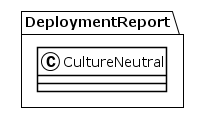

The diagram above was rendered by PlantUML. Its source (embedded in the PNG):
@startuml
!theme plain
package DeploymentReport {
class CultureNeutral {
}
}
@enduml